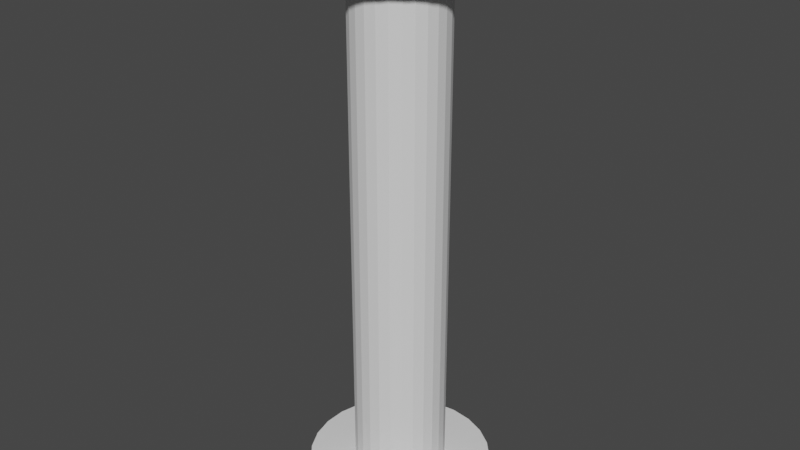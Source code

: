 # Source: pillar.blend  (saved by Blender 2.90.8; exported with 4.5.12 LTS)
import bpy
from mathutils import Matrix  # noqa: F401  (used for matrix-valued properties, if any)

bpy.ops.wm.read_factory_settings(use_empty=True)
scene = bpy.context.scene
scene.name = 'Scene'

# ---- collections
col_collection = bpy.data.collections.new('Collection'); scene.collection.children.link(col_collection)

# ---- world
world_world = bpy.data.worlds.new('World'); scene.world = world_world
world_world.use_nodes = True; world_world.node_tree.nodes.clear()
_N = world_world.node_tree.nodes; _L = world_world.node_tree.links
n0 = _N.new('ShaderNodeOutputWorld'); n0.name = 'World Output'; n0.location = (300, 300)
n1 = _N.new('ShaderNodeBackground'); n1.name = 'Background'; n1.location = (10, 300)
n1.inputs[0].default_value = (0.05088, 0.05088, 0.05088, 1.0)
_L.new(n1.outputs[0], n0.inputs[0])
n0.is_active_output = True
world_world.color = (0.05088, 0.05088, 0.05088)
world_world.use_sun_shadow = False
world_world.sun_shadow_jitter_overblur = 0.0

# ---- meshes
me_cylinder = bpy.data.meshes.new('Cylinder')
me_cylinder.from_pydata([(4.678e-09, 0.4244, -6.985e-10), (-1.07e-07, 0.2121, 0.15), (0.1016, 0.4121, -6.985e-10), (0.05075, 0.2059, 0.15), (0.1972, 0.3758, -6.985e-10), (0.09856, 0.1878, 0.15), (0.2814, 0.3177, -6.985e-10), (0.1406, 0.1587, 0.15), (0.3493, 0.2411, -6.985e-10), (0.1745, 0.1205, 0.15), (0.3968, 0.1505, -6.985e-10), (0.1983, 0.0752, 0.15), (0.4213, 0.05116, -6.985e-10), (0.2105, 0.02556, 0.15), (0.4213, -0.05116, -6.985e-10), (0.2105, -0.02556, 0.15), (0.3968, -0.1505, -6.985e-10), (0.1983, -0.0752, 0.15), (0.3493, -0.2411, -6.985e-10), (0.1745, -0.1205, 0.15), (0.2814, -0.3177, -6.985e-10), (0.1406, -0.1587, 0.15), (0.1972, -0.3758, -6.985e-10), (0.09856, -0.1878, 0.15), (0.1016, -0.4121, -6.985e-10), (0.05075, -0.2059, 0.15), (-1.336e-07, -0.4244, -6.985e-10), (-5.271e-08, -0.2121, 0.15), (-0.1016, -0.4121, -6.985e-10), (-0.05075, -0.2059, 0.15), (-0.1972, -0.3758, -6.985e-10), (-0.09856, -0.1878, 0.15), (-0.2814, -0.3177, -6.985e-10), (-0.1406, -0.1587, 0.15), (-0.3493, -0.2411, -6.985e-10), (-0.1745, -0.1205, 0.15), (-0.3968, -0.1505, -6.985e-10), (-0.1983, -0.0752, 0.15), (-0.4213, -0.05116, -6.985e-10), (-0.2105, -0.02556, 0.15), (-0.4213, 0.05116, -6.985e-10), (-0.2105, 0.02556, 0.15), (-0.3968, 0.1505, -6.985e-10), (-0.1983, 0.0752, 0.15), (-0.3493, 0.2411, -6.985e-10), (-0.1745, 0.1205, 0.15), (-0.2814, 0.3177, -6.985e-10), (-0.1406, 0.1587, 0.15), (-0.1972, 0.3758, -6.985e-10), (-0.09856, 0.1878, 0.15), (-0.1016, 0.4121, -6.985e-10), (-0.05075, 0.2059, 0.15), (0.1016, 0.4121, 0.1387), (4.678e-09, 0.4244, 0.1387), (0.1972, 0.3758, 0.1387), (0.2814, 0.3177, 0.1387), (0.3493, 0.2411, 0.1387), (0.3968, 0.1505, 0.1387), (0.4213, 0.05116, 0.1387), (0.4213, -0.05116, 0.1387), (0.3968, -0.1505, 0.1387), (0.3493, -0.2411, 0.1387), (0.2814, -0.3177, 0.1387), (0.1972, -0.3758, 0.1387), (0.1016, -0.4121, 0.1387), (-1.336e-07, -0.4244, 0.1387), (-0.1016, -0.4121, 0.1387), (-0.1972, -0.3758, 0.1387), (-0.2814, -0.3177, 0.1387), (-0.3493, -0.2411, 0.1387), (-0.3968, -0.1505, 0.1387), (-0.4213, -0.05116, 0.1387), (-0.4213, 0.05116, 0.1387), (-0.3968, 0.1505, 0.1387), (-0.3493, 0.2411, 0.1387), (-0.2814, 0.3177, 0.1387), (-0.1972, 0.3758, 0.1387), (-0.1016, 0.4121, 0.1387), (0.05075, 0.2059, 2.85), (-1.057e-07, 0.2121, 2.85), (0.09856, 0.1878, 2.85), (0.1406, 0.1587, 2.85), (0.1745, 0.1205, 2.85), (0.1983, 0.0752, 2.85), (0.2105, 0.02556, 2.85), (0.2105, -0.02556, 2.85), (0.1983, -0.0752, 2.85), (0.1745, -0.1205, 2.85), (0.1406, -0.1587, 2.85), (0.09856, -0.1878, 2.85), (0.05075, -0.2059, 2.85), (-5.143e-08, -0.2121, 2.85), (-0.05075, -0.2059, 2.85), (-0.09856, -0.1878, 2.85), (-0.1406, -0.1587, 2.85), (-0.1745, -0.1205, 2.85), (-0.1983, -0.0752, 2.85), (-0.2105, -0.02556, 2.85), (-0.2105, 0.02556, 2.85), (-0.1983, 0.0752, 2.85), (-0.1745, 0.1205, 2.85), (-0.1406, 0.1587, 2.85), (-0.09856, 0.1878, 2.85), (-0.05075, 0.2059, 2.85), (0.1015, 0.4118, 2.85), (-2.374e-07, 0.4242, 2.85), (0.1971, 0.3756, 2.85), (0.2813, 0.3175, 2.85), (0.3491, 0.2409, 2.85), (0.3966, 0.1504, 2.85), (0.4211, 0.05113, 2.85), (0.4211, -0.05113, 2.85), (0.3966, -0.1504, 2.85), (0.3491, -0.2409, 2.85), (0.2813, -0.3175, 2.85), (0.1971, -0.3756, 2.85), (0.1015, -0.4118, 2.85), (-1.289e-07, -0.4242, 2.85), (-0.1015, -0.4118, 2.85), (-0.1971, -0.3756, 2.85), (-0.2813, -0.3175, 2.85), (-0.3491, -0.2409, 2.85), (-0.3966, -0.1504, 2.85), (-0.4211, -0.05113, 2.85), (-0.4211, 0.05113, 2.85), (-0.3966, 0.1504, 2.85), (-0.3491, 0.2409, 2.85), (-0.2813, 0.3175, 2.85), (-0.1971, 0.3756, 2.85), (-0.1015, 0.4118, 2.85), (0.1015, 0.4118, 3.0), (-2.371e-07, 0.4242, 3.0), (0.1971, 0.3756, 3.0), (0.2813, 0.3175, 3.0), (0.3491, 0.2409, 3.0), (0.3966, 0.1504, 3.0), (0.4211, 0.05113, 3.0), (0.4211, -0.05113, 3.0), (0.3966, -0.1504, 3.0), (0.3491, -0.2409, 3.0), (0.2813, -0.3175, 3.0), (0.1971, -0.3756, 3.0), (0.1015, -0.4118, 3.0), (-1.286e-07, -0.4242, 3.0), (-0.1015, -0.4118, 3.0), (-0.1971, -0.3756, 3.0), (-0.2813, -0.3175, 3.0), (-0.3491, -0.2409, 3.0), (-0.3966, -0.1504, 3.0), (-0.4211, -0.05113, 3.0), (-0.4211, 0.05113, 3.0), (-0.3966, 0.1504, 3.0), (-0.3491, 0.2409, 3.0), (-0.2813, 0.3175, 3.0), (-0.1971, 0.3756, 3.0), (-0.1015, 0.4118, 3.0)], [], [(0, 53, 52, 2), (2, 52, 54, 4), (4, 54, 55, 6), (6, 55, 56, 8), (8, 56, 57, 10), (10, 57, 58, 12), (12, 58, 59, 14), (14, 59, 60, 16), (16, 60, 61, 18), (18, 61, 62, 20), (20, 62, 63, 22), (22, 63, 64, 24), (24, 64, 65, 26), (26, 65, 66, 28), (28, 66, 67, 30), (30, 67, 68, 32), (32, 68, 69, 34), (34, 69, 70, 36), (36, 70, 71, 38), (38, 71, 72, 40), (40, 72, 73, 42), (42, 73, 74, 44), (44, 74, 75, 46), (46, 75, 76, 48), (13, 11, 83, 84), (48, 76, 77, 50), (50, 77, 53, 0), (0, 2, 4, 6, 8, 10, 12, 14, 16, 18, 20, 22, 24, 26, 28, 30, 32, 34, 36, 38, 40, 42, 44, 46, 48, 50), (1, 3, 52, 53), (3, 5, 54, 52), (5, 7, 55, 54), (7, 9, 56, 55), (9, 11, 57, 56), (11, 13, 58, 57), (13, 15, 59, 58), (15, 17, 60, 59), (17, 19, 61, 60), (19, 21, 62, 61), (21, 23, 63, 62), (23, 25, 64, 63), (25, 27, 65, 64), (27, 29, 66, 65), (29, 31, 67, 66), (31, 33, 68, 67), (33, 35, 69, 68), (35, 37, 70, 69), (37, 39, 71, 70), (39, 41, 72, 71), (41, 43, 73, 72), (43, 45, 74, 73), (45, 47, 75, 74), (47, 49, 76, 75), (49, 51, 77, 76), (51, 1, 53, 77), (91, 90, 116, 117), (43, 41, 98, 99), (29, 27, 91, 92), (15, 13, 84, 85), (45, 43, 99, 100), (31, 29, 92, 93), (17, 15, 85, 86), (47, 45, 100, 101), (3, 1, 79, 78), (33, 31, 93, 94), (19, 17, 86, 87), (49, 47, 101, 102), (5, 3, 78, 80), (35, 33, 94, 95), (21, 19, 87, 88), (51, 49, 102, 103), (7, 5, 80, 81), (37, 35, 95, 96), (23, 21, 88, 89), (1, 51, 103, 79), (9, 7, 81, 82), (39, 37, 96, 97), (25, 23, 89, 90), (11, 9, 82, 83), (41, 39, 97, 98), (27, 25, 90, 91), (117, 116, 142, 143), (84, 83, 109, 110), (99, 98, 124, 125), (92, 91, 117, 118), (85, 84, 110, 111), (100, 99, 125, 126), (93, 92, 118, 119), (86, 85, 111, 112), (101, 100, 126, 127), (78, 79, 105, 104), (94, 93, 119, 120), (87, 86, 112, 113), (102, 101, 127, 128), (80, 78, 104, 106), (95, 94, 120, 121), (88, 87, 113, 114), (103, 102, 128, 129), (81, 80, 106, 107), (96, 95, 121, 122), (89, 88, 114, 115), (79, 103, 129, 105), (82, 81, 107, 108), (97, 96, 122, 123), (90, 89, 115, 116), (83, 82, 108, 109), (98, 97, 123, 124), (130, 131, 155, 154, 153, 152, 151, 150, 149, 148, 147, 146, 145, 144, 143, 142, 141, 140, 139, 138, 137, 136, 135, 134, 133, 132), (110, 109, 135, 136), (125, 124, 150, 151), (118, 117, 143, 144), (111, 110, 136, 137), (126, 125, 151, 152), (119, 118, 144, 145), (112, 111, 137, 138), (127, 126, 152, 153), (104, 105, 131, 130), (120, 119, 145, 146), (113, 112, 138, 139), (128, 127, 153, 154), (106, 104, 130, 132), (121, 120, 146, 147), (114, 113, 139, 140), (129, 128, 154, 155), (107, 106, 132, 133), (122, 121, 147, 148), (115, 114, 140, 141), (105, 129, 155, 131), (108, 107, 133, 134), (123, 122, 148, 149), (116, 115, 141, 142), (109, 108, 134, 135), (124, 123, 149, 150)])
_uv = me_cylinder.uv_layers.new(name='UVMap')
_uv.uv.foreach_set('vector', [1.0, 0.5, 1.0, 1.0, 0.9615, 1.0, 0.9615, 0.5, 0.9615, 0.5, 0.9615, 1.0, 0.9231, 1.0, 0.9231, 0.5, 0.9231, 0.5, 0.9231, 1.0, 0.8846, 1.0, 0.8846, 0.5, 0.8846, 0.5, 0.8846, 1.0, 0.8462, 1.0, 0.8462, 0.5, 0.8462, 0.5, 0.8462, 1.0, 0.8077, 1.0, 0.8077, 0.5, 0.8077, 0.5, 0.8077, 1.0, 0.7692, 1.0, 0.7692, 0.5, 0.7692, 0.5, 0.7692, 1.0, 0.7308, 1.0, 0.7308, 0.5, 0.7308, 0.5, 0.7308, 1.0, 0.6923, 1.0, 0.6923, 0.5, 0.6923, 0.5, 0.6923, 1.0, 0.6538, 1.0, 0.6538, 0.5, 0.6538, 0.5, 0.6538, 1.0, 0.6154, 1.0, 0.6154, 0.5, 0.6154, 0.5, 0.6154, 1.0, 0.5769, 1.0, 0.5769, 0.5, 0.5769, 0.5, 0.5769, 1.0, 0.5385, 1.0, 0.5385, 0.5, 0.5385, 0.5, 0.5385, 1.0, 0.5, 1.0, 0.5, 0.5, 0.5, 0.5, 0.5, 1.0, 0.4615, 1.0, 0.4615, 0.5, 0.4615, 0.5, 0.4615, 1.0, 0.4231, 1.0, 0.4231, 0.5, 0.4231, 0.5, 0.4231, 1.0, 0.3846, 1.0, 0.3846, 0.5, 0.3846, 0.5, 0.3846, 1.0, 0.3462, 1.0, 0.3462, 0.5, 0.3462, 0.5, 0.3462, 1.0, 0.3077, 1.0, 0.3077, 0.5, 0.3077, 0.5, 0.3077, 1.0, 0.2692, 1.0, 0.2692, 0.5, 0.2692, 0.5, 0.2692, 1.0, 0.2308, 1.0, 0.2308, 0.5, 0.2308, 0.5, 0.2308, 1.0, 0.1923, 1.0, 0.1923, 0.5, 0.1923, 0.5, 0.1923, 1.0, 0.1538, 1.0, 0.1538, 0.5, 0.1538, 0.5, 0.1538, 1.0, 0.1154, 1.0, 0.1154, 0.5, 0.1154, 0.5, 0.1154, 1.0, 0.07692, 1.0, 0.07692, 0.5, 0.3511, 0.2623, 0.3452, 0.2861, 0.3452, 0.2861, 0.3511, 0.2623, 0.07692, 0.5, 0.07692, 1.0, 0.03846, 1.0, 0.03846, 0.5, 0.03846, 0.5, 0.03846, 1.0, -3.055e-07, 1.0, -3.055e-07, 0.5, 0.75, 0.49, 0.8074, 0.483, 0.8615, 0.4625, 0.9091, 0.4296, 0.9475, 0.3863, 0.9744, 0.3351, 0.9883, 0.2789, 0.9883, 0.2211, 0.9744, 0.1649, 0.9475, 0.1137, 0.9091, 0.07036, 0.8615, 0.03749, 0.8074, 0.01697, 0.75, 0.01, 0.6926, 0.01697, 0.6385, 0.03749, 0.5909, 0.07036, 0.5525, 0.1137, 0.5256, 0.1649, 0.5117, 0.2211, 0.5117, 0.2789, 0.5256, 0.3351, 0.5525, 0.3863, 0.5909, 0.4296, 0.6385, 0.4625, 0.6926, 0.483, 0.25, 0.3518, 0.2744, 0.3488, 0.3074, 0.483, 0.25, 0.49, 0.2744, 0.3488, 0.2973, 0.3401, 0.3615, 0.4625, 0.3074, 0.483, 0.2973, 0.3401, 0.3175, 0.3262, 0.4091, 0.4296, 0.3615, 0.4625, 0.3175, 0.3262, 0.3338, 0.3078, 0.4475, 0.3863, 0.4091, 0.4296, 0.3338, 0.3078, 0.3452, 0.2861, 0.4744, 0.3351, 0.4475, 0.3863, 0.3452, 0.2861, 0.3511, 0.2623, 0.4883, 0.2789, 0.4744, 0.3351, 0.3511, 0.2623, 0.3511, 0.2377, 0.4883, 0.2211, 0.4883, 0.2789, 0.3511, 0.2377, 0.3452, 0.2139, 0.4744, 0.1649, 0.4883, 0.2211, 0.3452, 0.2139, 0.3338, 0.1922, 0.4475, 0.1137, 0.4744, 0.1649, 0.3338, 0.1922, 0.3175, 0.1738, 0.4091, 0.07036, 0.4475, 0.1137, 0.3175, 0.1738, 0.2973, 0.1599, 0.3615, 0.03749, 0.4091, 0.07036, 0.2973, 0.1599, 0.2744, 0.1512, 0.3074, 0.01697, 0.3615, 0.03749, 0.2744, 0.1512, 0.25, 0.1482, 0.25, 0.01, 0.3074, 0.01697, 0.25, 0.1482, 0.2256, 0.1512, 0.1926, 0.01697, 0.25, 0.01, 0.2256, 0.1512, 0.2027, 0.1599, 0.1385, 0.03749, 0.1926, 0.01697, 0.2027, 0.1599, 0.1825, 0.1738, 0.09085, 0.07036, 0.1385, 0.03749, 0.1825, 0.1738, 0.1662, 0.1922, 0.05248, 0.1137, 0.09085, 0.07036, 0.1662, 0.1922, 0.1548, 0.2139, 0.0256, 0.1649, 0.05248, 0.1137, 0.1548, 0.2139, 0.1489, 0.2377, 0.01175, 0.2211, 0.0256, 0.1649, 0.1489, 0.2377, 0.1489, 0.2623, 0.01175, 0.2789, 0.01175, 0.2211, 0.1489, 0.2623, 0.1548, 0.2861, 0.0256, 0.3351, 0.01175, 0.2789, 0.1548, 0.2861, 0.1662, 0.3078, 0.05248, 0.3863, 0.0256, 0.3351, 0.1662, 0.3078, 0.1825, 0.3262, 0.09085, 0.4296, 0.05248, 0.3863, 0.1825, 0.3262, 0.2027, 0.3401, 0.1385, 0.4625, 0.09085, 0.4296, 0.2027, 0.3401, 0.2256, 0.3488, 0.1926, 0.483, 0.1385, 0.4625, 0.2256, 0.3488, 0.25, 0.3518, 0.25, 0.49, 0.1926, 0.483, 0.25, 0.1482, 0.2744, 0.1512, 0.2744, 0.1512, 0.25, 0.1482, 0.1548, 0.2861, 0.1489, 0.2623, 0.1489, 0.2623, 0.1548, 0.2861, 0.2256, 0.1512, 0.25, 0.1482, 0.25, 0.1482, 0.2256, 0.1512, 0.3511, 0.2377, 0.3511, 0.2623, 0.3511, 0.2623, 0.3511, 0.2377, 0.1662, 0.3078, 0.1548, 0.2861, 0.1548, 0.2861, 0.1662, 0.3078, 0.2027, 0.1599, 0.2256, 0.1512, 0.2256, 0.1512, 0.2027, 0.1599, 0.3452, 0.2139, 0.3511, 0.2377, 0.3511, 0.2377, 0.3452, 0.2139, 0.1825, 0.3262, 0.1662, 0.3078, 0.1662, 0.3078, 0.1825, 0.3262, 0.2744, 0.3488, 0.25, 0.3518, 0.25, 0.3518, 0.2744, 0.3488, 0.1825, 0.1738, 0.2027, 0.1599, 0.2027, 0.1599, 0.1825, 0.1738, 0.3338, 0.1922, 0.3452, 0.2139, 0.3452, 0.2139, 0.3338, 0.1922, 0.2027, 0.3401, 0.1825, 0.3262, 0.1825, 0.3262, 0.2027, 0.3401, 0.2973, 0.3401, 0.2744, 0.3488, 0.2744, 0.3488, 0.2973, 0.3401, 0.1662, 0.1922, 0.1825, 0.1738, 0.1825, 0.1738, 0.1662, 0.1922, 0.3175, 0.1738, 0.3338, 0.1922, 0.3338, 0.1922, 0.3175, 0.1738, 0.2256, 0.3488, 0.2027, 0.3401, 0.2027, 0.3401, 0.2256, 0.3488, 0.3175, 0.3262, 0.2973, 0.3401, 0.2973, 0.3401, 0.3175, 0.3262, 0.1548, 0.2139, 0.1662, 0.1922, 0.1662, 0.1922, 0.1548, 0.2139, 0.2973, 0.1599, 0.3175, 0.1738, 0.3175, 0.1738, 0.2973, 0.1599, 0.25, 0.3518, 0.2256, 0.3488, 0.2256, 0.3488, 0.25, 0.3518, 0.3338, 0.3078, 0.3175, 0.3262, 0.3175, 0.3262, 0.3338, 0.3078, 0.1489, 0.2377, 0.1548, 0.2139, 0.1548, 0.2139, 0.1489, 0.2377, 0.2744, 0.1512, 0.2973, 0.1599, 0.2973, 0.1599, 0.2744, 0.1512, 0.3452, 0.2861, 0.3338, 0.3078, 0.3338, 0.3078, 0.3452, 0.2861, 0.1489, 0.2623, 0.1489, 0.2377, 0.1489, 0.2377, 0.1489, 0.2623, 0.25, 0.1482, 0.2744, 0.1512, 0.2744, 0.1512, 0.25, 0.1482, 0.25, 0.1482, 0.2744, 0.1512, 0.2744, 0.1512, 0.25, 0.1482, 0.3511, 0.2623, 0.3452, 0.2861, 0.3452, 0.2861, 0.3511, 0.2623, 0.1548, 0.2861, 0.1489, 0.2623, 0.1489, 0.2623, 0.1548, 0.2861, 0.2256, 0.1512, 0.25, 0.1482, 0.25, 0.1482, 0.2256, 0.1512, 0.3511, 0.2377, 0.3511, 0.2623, 0.3511, 0.2623, 0.3511, 0.2377, 0.1662, 0.3078, 0.1548, 0.2861, 0.1548, 0.2861, 0.1662, 0.3078, 0.2027, 0.1599, 0.2256, 0.1512, 0.2256, 0.1512, 0.2027, 0.1599, 0.3452, 0.2139, 0.3511, 0.2377, 0.3511, 0.2377, 0.3452, 0.2139, 0.1825, 0.3262, 0.1662, 0.3078, 0.1662, 0.3078, 0.1825, 0.3262, 0.2744, 0.3488, 0.25, 0.3518, 0.25, 0.3518, 0.2744, 0.3488, 0.1825, 0.1738, 0.2027, 0.1599, 0.2027, 0.1599, 0.1825, 0.1738, 0.3338, 0.1922, 0.3452, 0.2139, 0.3452, 0.2139, 0.3338, 0.1922, 0.2027, 0.3401, 0.1825, 0.3262, 0.1825, 0.3262, 0.2027, 0.3401, 0.2973, 0.3401, 0.2744, 0.3488, 0.2744, 0.3488, 0.2973, 0.3401, 0.1662, 0.1922, 0.1825, 0.1738, 0.1825, 0.1738, 0.1662, 0.1922, 0.3175, 0.1738, 0.3338, 0.1922, 0.3338, 0.1922, 0.3175, 0.1738, 0.2256, 0.3488, 0.2027, 0.3401, 0.2027, 0.3401, 0.2256, 0.3488, 0.3175, 0.3262, 0.2973, 0.3401, 0.2973, 0.3401, 0.3175, 0.3262, 0.1548, 0.2139, 0.1662, 0.1922, 0.1662, 0.1922, 0.1548, 0.2139, 0.2973, 0.1599, 0.3175, 0.1738, 0.3175, 0.1738, 0.2973, 0.1599, 0.25, 0.3518, 0.2256, 0.3488, 0.2256, 0.3488, 0.25, 0.3518, 0.3338, 0.3078, 0.3175, 0.3262, 0.3175, 0.3262, 0.3338, 0.3078, 0.1489, 0.2377, 0.1548, 0.2139, 0.1548, 0.2139, 0.1489, 0.2377, 0.2744, 0.1512, 0.2973, 0.1599, 0.2973, 0.1599, 0.2744, 0.1512, 0.3452, 0.2861, 0.3338, 0.3078, 0.3338, 0.3078, 0.3452, 0.2861, 0.1489, 0.2623, 0.1489, 0.2377, 0.1489, 0.2377, 0.1489, 0.2623, 0.2744, 0.3488, 0.25, 0.3518, 0.2256, 0.3488, 0.2027, 0.3401, 0.1825, 0.3262, 0.1662, 0.3078, 0.1548, 0.2861, 0.1489, 0.2623, 0.1489, 0.2377, 0.1548, 0.2139, 0.1662, 0.1922, 0.1825, 0.1738, 0.2027, 0.1599, 0.2256, 0.1512, 0.25, 0.1482, 0.2744, 0.1512, 0.2973, 0.1599, 0.3175, 0.1738, 0.3338, 0.1922, 0.3452, 0.2139, 0.3511, 0.2377, 0.3511, 0.2623, 0.3452, 0.2861, 0.3338, 0.3078, 0.3175, 0.3262, 0.2973, 0.3401, 0.3511, 0.2623, 0.3452, 0.2861, 0.3452, 0.2861, 0.3511, 0.2623, 0.1548, 0.2861, 0.1489, 0.2623, 0.1489, 0.2623, 0.1548, 0.2861, 0.2256, 0.1512, 0.25, 0.1482, 0.25, 0.1482, 0.2256, 0.1512, 0.3511, 0.2377, 0.3511, 0.2623, 0.3511, 0.2623, 0.3511, 0.2377, 0.1662, 0.3078, 0.1548, 0.2861, 0.1548, 0.2861, 0.1662, 0.3078, 0.2027, 0.1599, 0.2256, 0.1512, 0.2256, 0.1512, 0.2027, 0.1599, 0.3452, 0.2139, 0.3511, 0.2377, 0.3511, 0.2377, 0.3452, 0.2139, 0.1825, 0.3262, 0.1662, 0.3078, 0.1662, 0.3078, 0.1825, 0.3262, 0.2744, 0.3488, 0.25, 0.3518, 0.25, 0.3518, 0.2744, 0.3488, 0.1825, 0.1738, 0.2027, 0.1599, 0.2027, 0.1599, 0.1825, 0.1738, 0.3338, 0.1922, 0.3452, 0.2139, 0.3452, 0.2139, 0.3338, 0.1922, 0.2027, 0.3401, 0.1825, 0.3262, 0.1825, 0.3262, 0.2027, 0.3401, 0.2973, 0.3401, 0.2744, 0.3488, 0.2744, 0.3488, 0.2973, 0.3401, 0.1662, 0.1922, 0.1825, 0.1738, 0.1825, 0.1738, 0.1662, 0.1922, 0.3175, 0.1738, 0.3338, 0.1922, 0.3338, 0.1922, 0.3175, 0.1738, 0.2256, 0.3488, 0.2027, 0.3401, 0.2027, 0.3401, 0.2256, 0.3488, 0.3175, 0.3262, 0.2973, 0.3401, 0.2973, 0.3401, 0.3175, 0.3262, 0.1548, 0.2139, 0.1662, 0.1922, 0.1662, 0.1922, 0.1548, 0.2139, 0.2973, 0.1599, 0.3175, 0.1738, 0.3175, 0.1738, 0.2973, 0.1599, 0.25, 0.3518, 0.2256, 0.3488, 0.2256, 0.3488, 0.25, 0.3518, 0.3338, 0.3078, 0.3175, 0.3262, 0.3175, 0.3262, 0.3338, 0.3078, 0.1489, 0.2377, 0.1548, 0.2139, 0.1548, 0.2139, 0.1489, 0.2377, 0.2744, 0.1512, 0.2973, 0.1599, 0.2973, 0.1599, 0.2744, 0.1512, 0.3452, 0.2861, 0.3338, 0.3078, 0.3338, 0.3078, 0.3452, 0.2861, 0.1489, 0.2623, 0.1489, 0.2377, 0.1489, 0.2377, 0.1489, 0.2623])
me_cylinder.use_remesh_fix_poles = True
me_cylinder.use_remesh_preserve_attributes = False
me_cylinder.use_mirror_vertex_groups = False
me_cylinder.update()

# ---- objects
ob_cylinder = bpy.data.objects.new('Cylinder', me_cylinder)

# ---- transforms, parenting, visibility, modifiers, constraints
ob_cylinder.location = (0.0, 0.0, 0.0)
ob_cylinder.scale = (1.127, 1.119, 1.0)
ob_cylinder.lineart.crease_threshold = 0.0

# ---- collection membership
col_collection.objects.link(ob_cylinder)

# ---- scene / render settings (as saved in the file)
scene.frame_start = 1; scene.frame_end = 250; scene.frame_set(1)
scene.render.engine = 'BLENDER_EEVEE_NEXT'
scene.cycles.use_denoising = False
scene.cycles.samples = 128
scene.cycles.sampling_pattern = 'TABULATED_SOBOL'
scene.cycles.use_adaptive_sampling = False
scene.cycles.use_light_tree = False
scene.view_settings.view_transform = 'Filmic'
bpy.context.view_layer.update()

# ---- added for rendering (the .blend has no active camera and no usable light): camera, sun
cam_auto = bpy.data.cameras.new('AutoCamera')
cam_auto.lens = 50.0
cam_auto.sensor_width = 36.0
cam_auto.clip_end = 1000.0
ob_auto_camera = bpy.data.objects.new('AutoCamera', cam_auto)
scene.collection.objects.link(ob_auto_camera)
ob_auto_camera.location = (3.0413, -3.64956, 3.93304)
ob_auto_camera.rotation_euler = (1.09748, -7.21219e-08, 0.694738)
scene.camera = ob_auto_camera
light_auto_sun = bpy.data.lights.new('AutoSun', 'SUN')
light_auto_sun.energy = 3.0
light_auto_sun.angle = 0.0523599
ob_auto_sun = bpy.data.objects.new('AutoSun', light_auto_sun)
scene.collection.objects.link(ob_auto_sun)
ob_auto_sun.rotation_euler = (0.872665, 0.174533, 0.523599)
bpy.context.view_layer.update()
